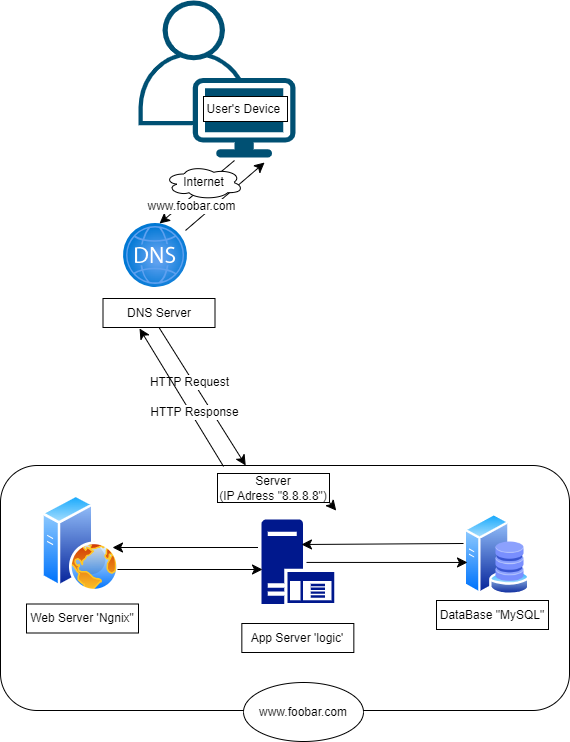

The diagram above was exported from draw.io. Its source (the exported page's mxGraphModel, read from the mxfile embedded in the PNG):
<mxGraphModel dx="1114" dy="966" grid="0" gridSize="10" guides="1" tooltips="1" connect="1" arrows="1" fold="1" page="0" pageScale="1" pageWidth="2339" pageHeight="3300" math="0" shadow="0">
  <root>
    <mxCell id="0" />
    <mxCell id="1" parent="0" />
    <mxCell id="tbWXemSQco_jte12QeDH-1" value="" style="points=[[0.35,0,0],[0.98,0.51,0],[1,0.71,0],[0.67,1,0],[0,0.795,0],[0,0.65,0]];verticalLabelPosition=bottom;sketch=0;html=1;verticalAlign=top;aspect=fixed;align=center;pointerEvents=1;shape=mxgraph.cisco19.user;fillColor=#005073;strokeColor=none;" parent="1" vertex="1">
      <mxGeometry x="239" y="-190" width="157" height="157" as="geometry" />
    </mxCell>
    <mxCell id="tbWXemSQco_jte12QeDH-4" value="" style="image;aspect=fixed;html=1;points=[];align=center;fontSize=12;image=img/lib/azure2/networking/DNS_Zones.svg;" parent="1" vertex="1">
      <mxGeometry x="224" y="33" width="64" height="64" as="geometry" />
    </mxCell>
    <mxCell id="tbWXemSQco_jte12QeDH-5" value="" style="rounded=1;whiteSpace=wrap;html=1;" parent="1" vertex="1">
      <mxGeometry x="101" y="275" width="569" height="245" as="geometry" />
    </mxCell>
    <mxCell id="tbWXemSQco_jte12QeDH-6" value="" style="image;aspect=fixed;perimeter=ellipsePerimeter;html=1;align=center;shadow=0;dashed=0;spacingTop=3;image=img/lib/active_directory/web_server.svg;" parent="1" vertex="1">
      <mxGeometry x="142" y="304" width="78" height="97.5" as="geometry" />
    </mxCell>
    <mxCell id="tbWXemSQco_jte12QeDH-8" value="" style="image;aspect=fixed;perimeter=ellipsePerimeter;html=1;align=center;shadow=0;dashed=0;spacingTop=3;image=img/lib/active_directory/database_server.svg;" parent="1" vertex="1">
      <mxGeometry x="564" y="323" width="67" height="81.71" as="geometry" />
    </mxCell>
    <mxCell id="tbWXemSQco_jte12QeDH-9" value="" style="shape=image;html=1;verticalAlign=top;verticalLabelPosition=bottom;labelBackgroundColor=#ffffff;imageAspect=0;aspect=fixed;image=https://cdn2.iconfinder.com/data/icons/whcompare-isometric-web-hosting-servers/50/database-128.png" parent="1" vertex="1">
      <mxGeometry x="590" y="350.75" width="41" height="41" as="geometry" />
    </mxCell>
    <mxCell id="tbWXemSQco_jte12QeDH-10" value="" style="sketch=0;aspect=fixed;pointerEvents=1;shadow=0;dashed=0;html=1;strokeColor=none;labelPosition=center;verticalLabelPosition=bottom;verticalAlign=top;align=center;fillColor=#00188D;shape=mxgraph.mscae.enterprise.application_server" parent="1" vertex="1">
      <mxGeometry x="362" y="329" width="72.68" height="84.5" as="geometry" />
    </mxCell>
    <mxCell id="tbWXemSQco_jte12QeDH-11" value="User's Device&amp;nbsp;" style="rounded=0;whiteSpace=wrap;html=1;" parent="1" vertex="1">
      <mxGeometry x="304" y="-94" width="84" height="25" as="geometry" />
    </mxCell>
    <mxCell id="tbWXemSQco_jte12QeDH-12" value="Server &lt;br&gt;(IP Adress &quot;8.8.8.8&quot;)" style="rounded=0;whiteSpace=wrap;html=1;" parent="1" vertex="1">
      <mxGeometry x="318" y="283" width="112" height="29" as="geometry" />
    </mxCell>
    <mxCell id="tbWXemSQco_jte12QeDH-13" style="edgeStyle=none;curved=1;rounded=0;orthogonalLoop=1;jettySize=auto;html=1;exitX=1;exitY=1;exitDx=0;exitDy=0;entryX=1.06;entryY=1.28;entryDx=0;entryDy=0;entryPerimeter=0;fontSize=12;startSize=8;endSize=8;" parent="1" source="tbWXemSQco_jte12QeDH-12" target="tbWXemSQco_jte12QeDH-12" edge="1">
      <mxGeometry relative="1" as="geometry" />
    </mxCell>
    <mxCell id="tbWXemSQco_jte12QeDH-14" value="DNS Server" style="rounded=0;whiteSpace=wrap;html=1;" parent="1" vertex="1">
      <mxGeometry x="203.5" y="108" width="112" height="29" as="geometry" />
    </mxCell>
    <mxCell id="tbWXemSQco_jte12QeDH-15" value="www.foobar.com" style="ellipse;whiteSpace=wrap;html=1;" parent="1" vertex="1">
      <mxGeometry x="344" y="492" width="120" height="59" as="geometry" />
    </mxCell>
    <mxCell id="tbWXemSQco_jte12QeDH-21" value="" style="endArrow=classic;html=1;rounded=0;fontSize=12;startSize=8;endSize=8;exitX=0.5;exitY=1;exitDx=0;exitDy=0;entryX=0.563;entryY=0;entryDx=0;entryDy=0;entryPerimeter=0;" parent="1" target="tbWXemSQco_jte12QeDH-4" edge="1">
      <mxGeometry width="50" height="50" relative="1" as="geometry">
        <mxPoint x="335" y="-30" as="sourcePoint" />
        <mxPoint x="425.5" y="105" as="targetPoint" />
      </mxGeometry>
    </mxCell>
    <mxCell id="tbWXemSQco_jte12QeDH-29" value="" style="endArrow=classic;html=1;rounded=0;fontSize=12;startSize=8;endSize=8;exitX=0.5;exitY=1;exitDx=0;exitDy=0;entryX=0.431;entryY=0;entryDx=0;entryDy=0;entryPerimeter=0;" parent="1" source="tbWXemSQco_jte12QeDH-14" target="tbWXemSQco_jte12QeDH-5" edge="1">
      <mxGeometry width="50" height="50" relative="1" as="geometry">
        <mxPoint x="262" y="144" as="sourcePoint" />
        <mxPoint x="348" y="273" as="targetPoint" />
      </mxGeometry>
    </mxCell>
    <mxCell id="tbWXemSQco_jte12QeDH-30" value="HTTP Request" style="edgeLabel;html=1;align=center;verticalAlign=middle;resizable=0;points=[];fontSize=12;" parent="tbWXemSQco_jte12QeDH-29" vertex="1" connectable="0">
      <mxGeometry x="-0.2356" y="-3" relative="1" as="geometry">
        <mxPoint as="offset" />
      </mxGeometry>
    </mxCell>
    <mxCell id="tbWXemSQco_jte12QeDH-33" value="" style="endArrow=classic;html=1;rounded=0;fontSize=12;startSize=8;endSize=8;exitX=0.619;exitY=0.508;exitDx=0;exitDy=0;entryX=-0.045;entryY=0.587;entryDx=0;entryDy=0;entryPerimeter=0;exitPerimeter=0;" parent="1" edge="1" source="tbWXemSQco_jte12QeDH-10">
      <mxGeometry width="50" height="50" relative="1" as="geometry">
        <mxPoint x="412" y="371.75" as="sourcePoint" />
        <mxPoint x="567.9849999999999" y="371.96377000000007" as="targetPoint" />
      </mxGeometry>
    </mxCell>
    <mxCell id="tbWXemSQco_jte12QeDH-35" value="" style="endArrow=classic;html=1;rounded=0;fontSize=12;startSize=8;endSize=8;exitX=0;exitY=0.367;exitDx=0;exitDy=0;entryX=0.55;entryY=0.296;entryDx=0;entryDy=0;entryPerimeter=0;exitPerimeter=0;" parent="1" source="tbWXemSQco_jte12QeDH-8" target="tbWXemSQco_jte12QeDH-10" edge="1">
      <mxGeometry width="50" height="50" relative="1" as="geometry">
        <mxPoint x="405" y="370" as="sourcePoint" />
        <mxPoint x="485" y="370" as="targetPoint" />
      </mxGeometry>
    </mxCell>
    <mxCell id="tbWXemSQco_jte12QeDH-38" value="" style="endArrow=classic;html=1;rounded=0;fontSize=12;startSize=8;endSize=8;exitX=0;exitY=0.367;exitDx=0;exitDy=0;exitPerimeter=0;" parent="1" edge="1">
      <mxGeometry width="50" height="50" relative="1" as="geometry">
        <mxPoint x="358.5" y="357" as="sourcePoint" />
        <mxPoint x="213" y="357" as="targetPoint" />
      </mxGeometry>
    </mxCell>
    <mxCell id="tbWXemSQco_jte12QeDH-44" value="" style="endArrow=classic;html=1;rounded=0;fontSize=12;startSize=8;endSize=8;entryX=0.096;entryY=0.402;entryDx=0;entryDy=0;entryPerimeter=0;" parent="1" edge="1">
      <mxGeometry width="50" height="50" relative="1" as="geometry">
        <mxPoint x="218" y="379" as="sourcePoint" />
        <mxPoint x="363" y="379" as="targetPoint" />
      </mxGeometry>
    </mxCell>
    <mxCell id="tbWXemSQco_jte12QeDH-47" value="" style="endArrow=classic;html=1;rounded=0;fontSize=12;startSize=8;endSize=8;entryX=0.803;entryY=1.032;entryDx=0;entryDy=0;entryPerimeter=0;exitX=0.969;exitY=0.109;exitDx=0;exitDy=0;exitPerimeter=0;" parent="1" source="tbWXemSQco_jte12QeDH-4" target="tbWXemSQco_jte12QeDH-1" edge="1">
      <mxGeometry width="50" height="50" relative="1" as="geometry">
        <mxPoint x="290" y="33" as="sourcePoint" />
        <mxPoint x="274" y="42" as="targetPoint" />
      </mxGeometry>
    </mxCell>
    <mxCell id="tbWXemSQco_jte12QeDH-48" value="www.foobar.com" style="edgeLabel;html=1;align=center;verticalAlign=middle;resizable=0;points=[];fontSize=12;" parent="tbWXemSQco_jte12QeDH-47" vertex="1" connectable="0">
      <mxGeometry x="0.4328" y="1" relative="1" as="geometry">
        <mxPoint x="-51" y="25" as="offset" />
      </mxGeometry>
    </mxCell>
    <mxCell id="tbWXemSQco_jte12QeDH-46" value="Internet" style="ellipse;shape=cloud;whiteSpace=wrap;html=1;" parent="1" vertex="1">
      <mxGeometry x="265" y="-25" width="79" height="34" as="geometry" />
    </mxCell>
    <mxCell id="tbWXemSQco_jte12QeDH-49" value="Web Server 'Ngnix&quot;" style="rounded=0;whiteSpace=wrap;html=1;" parent="1" vertex="1">
      <mxGeometry x="127" y="413.5" width="112" height="29" as="geometry" />
    </mxCell>
    <mxCell id="tbWXemSQco_jte12QeDH-50" value="App Server 'logic'" style="rounded=0;whiteSpace=wrap;html=1;" parent="1" vertex="1">
      <mxGeometry x="342.34000000000003" y="433" width="112" height="29" as="geometry" />
    </mxCell>
    <mxCell id="tbWXemSQco_jte12QeDH-51" value="DataBase &quot;MySQL&quot;" style="rounded=0;whiteSpace=wrap;html=1;" parent="1" vertex="1">
      <mxGeometry x="537" y="410" width="112" height="29" as="geometry" />
    </mxCell>
    <mxCell id="tbWXemSQco_jte12QeDH-52" value="" style="endArrow=classic;html=1;rounded=0;fontSize=12;startSize=8;endSize=8;exitX=0.392;exitY=0.004;exitDx=0;exitDy=0;exitPerimeter=0;entryX=0.326;entryY=1.034;entryDx=0;entryDy=0;entryPerimeter=0;" parent="1" source="tbWXemSQco_jte12QeDH-5" target="tbWXemSQco_jte12QeDH-14" edge="1">
      <mxGeometry width="50" height="50" relative="1" as="geometry">
        <mxPoint x="320" y="269" as="sourcePoint" />
        <mxPoint x="231" y="138" as="targetPoint" />
      </mxGeometry>
    </mxCell>
    <mxCell id="tbWXemSQco_jte12QeDH-53" value="HTTP Response" style="edgeLabel;html=1;align=center;verticalAlign=middle;resizable=0;points=[];fontSize=12;" parent="tbWXemSQco_jte12QeDH-52" vertex="1" connectable="0">
      <mxGeometry x="-0.2356" y="-3" relative="1" as="geometry">
        <mxPoint as="offset" />
      </mxGeometry>
    </mxCell>
  </root>
</mxGraphModel>